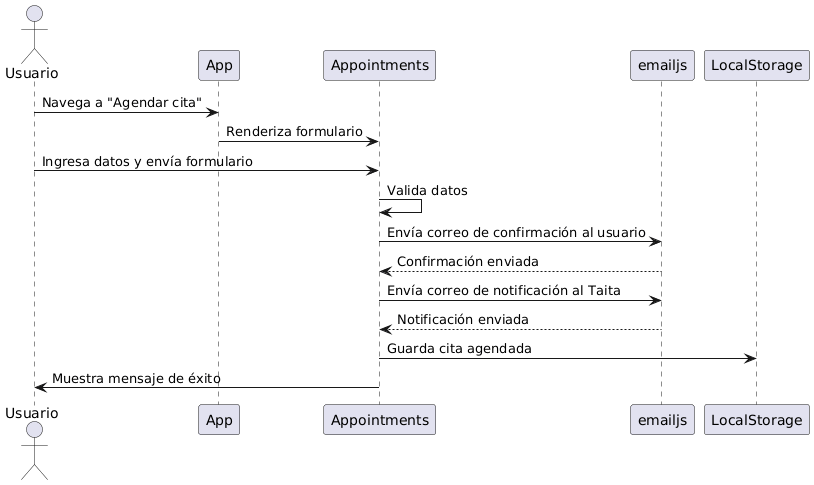

The diagram above was rendered by PlantUML. Its source (embedded in the PNG):
@startuml
actor Usuario
participant "App" as App
participant "Appointments" as Appointments
participant "emailjs" as EmailJS
participant "LocalStorage" as LocalStorage

Usuario -> App: Navega a "Agendar cita"
App -> Appointments: Renderiza formulario
Usuario -> Appointments: Ingresa datos y envía formulario
Appointments -> Appointments: Valida datos
Appointments -> EmailJS: Envía correo de confirmación al usuario
EmailJS --> Appointments: Confirmación enviada
Appointments -> EmailJS: Envía correo de notificación al Taita
EmailJS --> Appointments: Notificación enviada
Appointments -> LocalStorage: Guarda cita agendada
Appointments -> Usuario: Muestra mensaje de éxito
@enduml